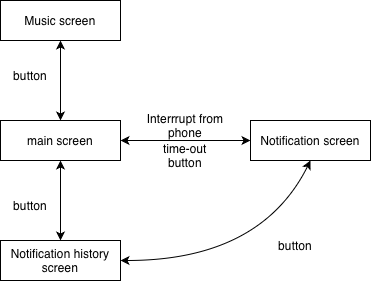

The diagram above was exported from draw.io. Its source (the exported page's mxGraphModel, read from the mxfile embedded in the PNG):
<mxGraphModel dx="934" dy="655" grid="0" gridSize="10" guides="1" tooltips="1" connect="1" arrows="1" fold="1" page="1" pageScale="1" pageWidth="850" pageHeight="1100" math="0" shadow="0">
  <root>
    <mxCell id="0" />
    <mxCell id="1" parent="0" />
    <mxCell id="e7oYpov4imnboz9UBvqt-6" edge="1" parent="1" source="e7oYpov4imnboz9UBvqt-1" style="edgeStyle=orthogonalEdgeStyle;rounded=0;orthogonalLoop=1;jettySize=auto;html=1;startArrow=classic;startFill=1;" target="e7oYpov4imnboz9UBvqt-5" value="">
      <mxGeometry relative="1" as="geometry" />
    </mxCell>
    <mxCell id="e7oYpov4imnboz9UBvqt-9" edge="1" parent="1" source="e7oYpov4imnboz9UBvqt-1" style="edgeStyle=orthogonalEdgeStyle;rounded=0;orthogonalLoop=1;jettySize=auto;html=1;startArrow=classic;startFill=1;" target="e7oYpov4imnboz9UBvqt-8" value="">
      <mxGeometry relative="1" as="geometry" />
    </mxCell>
    <mxCell id="e7oYpov4imnboz9UBvqt-1" parent="1" style="rounded=0;whiteSpace=wrap;html=1;" value="main screen" vertex="1">
      <mxGeometry height="40" width="120" x="320" y="400" as="geometry" />
    </mxCell>
    <mxCell id="e7oYpov4imnboz9UBvqt-3" edge="1" parent="1" source="e7oYpov4imnboz9UBvqt-2" style="edgeStyle=orthogonalEdgeStyle;rounded=0;orthogonalLoop=1;jettySize=auto;html=1;startArrow=classic;startFill=1;" target="e7oYpov4imnboz9UBvqt-1" value="">
      <mxGeometry relative="1" as="geometry" />
    </mxCell>
    <mxCell id="e7oYpov4imnboz9UBvqt-2" parent="1" style="rounded=0;whiteSpace=wrap;html=1;" value="Music screen" vertex="1">
      <mxGeometry height="40" width="120" x="320" y="280" as="geometry" />
    </mxCell>
    <mxCell id="e7oYpov4imnboz9UBvqt-4" parent="1" style="text;html=1;whiteSpace=wrap;strokeColor=none;fillColor=none;align=center;verticalAlign=middle;rounded=0;" value="button" vertex="1">
      <mxGeometry height="30" width="60" x="320" y="340" as="geometry" />
    </mxCell>
    <mxCell id="e7oYpov4imnboz9UBvqt-5" parent="1" style="rounded=0;whiteSpace=wrap;html=1;" value="Notification history screen" vertex="1">
      <mxGeometry height="40" width="120" x="320" y="520" as="geometry" />
    </mxCell>
    <mxCell id="e7oYpov4imnboz9UBvqt-7" parent="1" style="text;html=1;whiteSpace=wrap;strokeColor=none;fillColor=none;align=center;verticalAlign=middle;rounded=0;" value="button" vertex="1">
      <mxGeometry height="30" width="60" x="320" y="470" as="geometry" />
    </mxCell>
    <mxCell id="e7oYpov4imnboz9UBvqt-8" parent="1" style="rounded=0;whiteSpace=wrap;html=1;" value="Notification screen" vertex="1">
      <mxGeometry height="40" width="120" x="570" y="400" as="geometry" />
    </mxCell>
    <mxCell id="e7oYpov4imnboz9UBvqt-10" parent="1" style="text;html=1;whiteSpace=wrap;strokeColor=none;fillColor=none;align=center;verticalAlign=middle;rounded=0;" value="Interrrupt from phone" vertex="1">
      <mxGeometry height="30" width="110" x="450" y="390" as="geometry" />
    </mxCell>
    <mxCell id="e7oYpov4imnboz9UBvqt-11" parent="1" style="text;html=1;whiteSpace=wrap;strokeColor=none;fillColor=none;align=center;verticalAlign=middle;rounded=0;" value="time-out&lt;div&gt;button&lt;/div&gt;" vertex="1">
      <mxGeometry height="30" width="110" x="450" y="420" as="geometry" />
    </mxCell>
    <mxCell id="e7oYpov4imnboz9UBvqt-12" edge="1" parent="1" source="e7oYpov4imnboz9UBvqt-5" style="endArrow=classic;html=1;rounded=0;curved=1;exitX=1;exitY=0.5;exitDx=0;exitDy=0;entryX=0.5;entryY=1;entryDx=0;entryDy=0;startArrow=classic;startFill=1;" target="e7oYpov4imnboz9UBvqt-8" value="">
      <mxGeometry height="50" relative="1" width="50" as="geometry">
        <Array as="points">
          <mxPoint x="580" y="540" />
        </Array>
        <mxPoint x="500" y="500" as="sourcePoint" />
        <mxPoint x="550" y="450" as="targetPoint" />
      </mxGeometry>
    </mxCell>
    <mxCell id="e7oYpov4imnboz9UBvqt-13" parent="1" style="text;html=1;whiteSpace=wrap;strokeColor=none;fillColor=none;align=center;verticalAlign=middle;rounded=0;" value="button" vertex="1">
      <mxGeometry height="30" width="110" x="560" y="510" as="geometry" />
    </mxCell>
  </root>
</mxGraphModel>